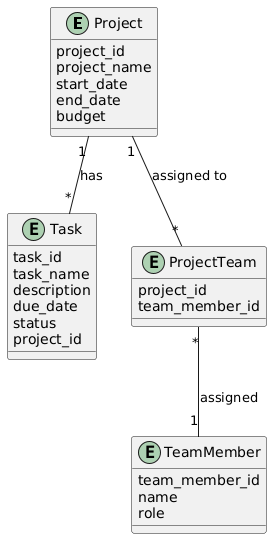

The diagram above was rendered by PlantUML. Its source (embedded in the PNG):
@startuml
entity Project {
  project_id
  project_name
  start_date
  end_date
  budget
}

entity Task {
  task_id
  task_name
  description
  due_date
  status
  project_id
}

entity TeamMember {
  team_member_id
  name
  role
}

entity ProjectTeam {
    project_id
    team_member_id
}


Project "1" -- "*" Task : has
Project "1" -- "*" ProjectTeam : assigned to
ProjectTeam "*" -- "1" TeamMember : assigned
@enduml